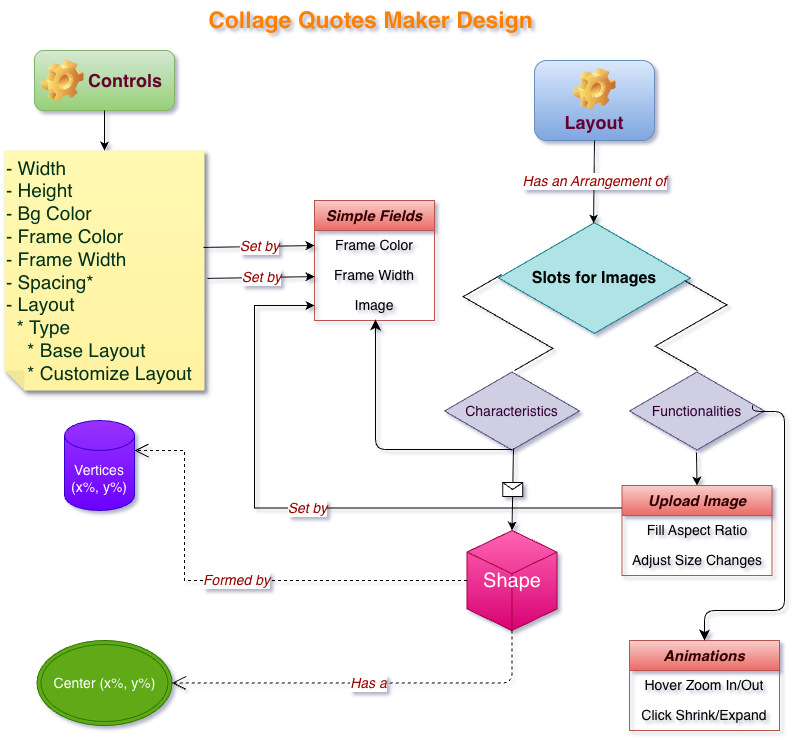

The diagram above was exported from draw.io. Its source (the exported page's mxGraphModel, read from the mxfile embedded in the PNG):
<mxGraphModel dx="1414" dy="760" grid="1" gridSize="10" guides="1" tooltips="1" connect="1" arrows="1" fold="1" page="1" pageScale="1" pageWidth="850" pageHeight="1100" math="0" shadow="1">
  <root>
    <mxCell id="0" />
    <mxCell id="1" parent="0" />
    <mxCell id="MaQQbtdFaBIIvHqxxABM-1" parent="1" style="text;html=1;fontSize=23;fontStyle=1;verticalAlign=middle;align=center;autosizeText=1;fontColor=#FF8000;textShadow=0;labelBorderColor=none;convertToSvg=0;" value="Collage Quotes Maker Design" vertex="1">
      <mxGeometry height="40" width="315" x="268" y="20" as="geometry" />
    </mxCell>
    <mxCell id="MaQQbtdFaBIIvHqxxABM-5" parent="1" style="shape=note;whiteSpace=wrap;html=1;backgroundOutline=1;autosizeText=1;fontColor=#00331A;darkOpacity=0.05;fillColor=#FFF9B2;strokeColor=none;fillStyle=solid;fontSize=19;direction=west;gradientDirection=north;gradientColor=#FFF2A1;shadow=1;size=20;pointerEvents=1;align=left;" value="- Width&lt;br&gt;- Height&lt;br&gt;- Bg Color&lt;br&gt;- Frame Color&lt;br&gt;- Frame Width&lt;br&gt;- Spacing*&lt;br&gt;- Layout&lt;br&gt;&amp;nbsp; * Type&lt;br&gt;&amp;nbsp; &amp;nbsp; * Base Layout&lt;br&gt;&amp;nbsp; &amp;nbsp; * Customize Layout" vertex="1">
      <mxGeometry height="240" width="200" x="60" y="170" as="geometry" />
    </mxCell>
    <mxCell id="MaQQbtdFaBIIvHqxxABM-8" parent="1" style="label;whiteSpace=wrap;html=1;image=img/clipart/Gear_128x128.png;fillColor=#d5e8d4;gradientColor=#97d077;strokeColor=#82b366;fontColor=#660033;fontSize=18;" value="&lt;font&gt;Controls&lt;/font&gt;" vertex="1">
      <mxGeometry height="60" width="140" x="90" y="70" as="geometry" />
    </mxCell>
    <mxCell id="MaQQbtdFaBIIvHqxxABM-9" parent="1" style="label;whiteSpace=wrap;html=1;align=center;verticalAlign=bottom;spacingLeft=0;spacingBottom=4;imageAlign=center;imageVerticalAlign=top;image=img/clipart/Gear_128x128.png;fontSize=18;fillColor=#dae8fc;gradientColor=#7ea6e0;strokeColor=#6c8ebf;fontColor=#660033;" value="Layout" vertex="1">
      <mxGeometry height="80" width="120" x="590" y="80" as="geometry" />
    </mxCell>
    <mxCell id="MaQQbtdFaBIIvHqxxABM-11" parent="1" style="html=1;whiteSpace=wrap;aspect=fixed;shape=isoRectangle;fontSize=16;textShadow=0;fontStyle=1;fillColor=#b0e3e6;strokeColor=#0e8088;" value="Slots for Images" vertex="1">
      <mxGeometry height="115" width="191.67" x="554.1600000000001" y="240" as="geometry" />
    </mxCell>
    <mxCell id="MaQQbtdFaBIIvHqxxABM-12" edge="1" parent="1" source="MaQQbtdFaBIIvHqxxABM-9" style="endArrow=classic;html=1;rounded=0;exitX=0.5;exitY=1;exitDx=0;exitDy=0;entryX=0.495;entryY=0.026;entryDx=0;entryDy=0;entryPerimeter=0;" target="MaQQbtdFaBIIvHqxxABM-11" value="">
      <mxGeometry relative="1" as="geometry">
        <mxPoint x="450" y="390" as="sourcePoint" />
        <mxPoint x="550" y="390" as="targetPoint" />
      </mxGeometry>
    </mxCell>
    <mxCell id="MaQQbtdFaBIIvHqxxABM-13" connectable="0" parent="MaQQbtdFaBIIvHqxxABM-12" style="edgeLabel;resizable=0;html=1;;align=center;verticalAlign=middle;fontSize=14;fontStyle=2;fontColor=#990000;" value="Has an Arrangement of" vertex="1">
      <mxGeometry relative="1" as="geometry" />
    </mxCell>
    <mxCell id="MaQQbtdFaBIIvHqxxABM-15" edge="1" parent="1" source="MaQQbtdFaBIIvHqxxABM-8" style="endArrow=classic;html=1;rounded=0;exitX=0.5;exitY=1;exitDx=0;exitDy=0;entryX=0.5;entryY=1;entryDx=0;entryDy=0;entryPerimeter=0;" target="MaQQbtdFaBIIvHqxxABM-5" value="">
      <mxGeometry height="50" relative="1" width="50" as="geometry">
        <mxPoint x="400" y="410" as="sourcePoint" />
        <mxPoint x="450" y="360" as="targetPoint" />
      </mxGeometry>
    </mxCell>
    <mxCell id="MaQQbtdFaBIIvHqxxABM-20" parent="1" style="html=1;whiteSpace=wrap;aspect=fixed;shape=isoRectangle;fontSize=14;fillColor=#d0cee2;strokeColor=#56517e;fontColor=#330033;" value="Characteristics" vertex="1">
      <mxGeometry height="81" width="135" x="500" y="390" as="geometry" />
    </mxCell>
    <mxCell id="MaQQbtdFaBIIvHqxxABM-22" edge="1" parent="1" source="MaQQbtdFaBIIvHqxxABM-20" style="edgeStyle=isometricEdgeStyle;endArrow=none;html=1;rounded=0;exitX=0.519;exitY=0;exitDx=0;exitDy=0;exitPerimeter=0;entryX=0.015;entryY=0.47;entryDx=0;entryDy=0;entryPerimeter=0;" target="MaQQbtdFaBIIvHqxxABM-11" value="">
      <mxGeometry height="100" relative="1" width="50" as="geometry">
        <mxPoint x="470" y="440" as="sourcePoint" />
        <mxPoint x="550" y="290" as="targetPoint" />
      </mxGeometry>
    </mxCell>
    <mxCell id="MaQQbtdFaBIIvHqxxABM-27" parent="1" style="swimlane;fontStyle=0;childLayout=stackLayout;horizontal=1;startSize=30;horizontalStack=0;resizeParent=1;resizeParentMax=0;resizeLast=0;collapsible=1;marginBottom=0;whiteSpace=wrap;html=1;fillColor=#f8cecc;strokeColor=#b85450;gradientColor=#ea6b66;fontColor=#330000;" value="&lt;font style=&quot;font-size: 15px;&quot;&gt;&lt;b&gt;&lt;i&gt;Simple Fields&lt;/i&gt;&lt;/b&gt;&lt;/font&gt;" vertex="1">
      <mxGeometry height="120" width="120" x="370" y="220" as="geometry" />
    </mxCell>
    <mxCell id="MaQQbtdFaBIIvHqxxABM-28" parent="MaQQbtdFaBIIvHqxxABM-27" style="text;strokeColor=none;fillColor=none;align=center;verticalAlign=middle;spacingLeft=4;spacingRight=4;overflow=hidden;points=[[0,0.5],[1,0.5]];portConstraint=eastwest;rotatable=0;whiteSpace=wrap;html=1;" value="&lt;font style=&quot;font-size: 14px;&quot;&gt;Frame Color&lt;/font&gt;" vertex="1">
      <mxGeometry height="30" width="120" y="30" as="geometry" />
    </mxCell>
    <mxCell id="MaQQbtdFaBIIvHqxxABM-29" parent="MaQQbtdFaBIIvHqxxABM-27" style="text;strokeColor=none;fillColor=none;align=center;verticalAlign=middle;spacingLeft=4;spacingRight=4;overflow=hidden;points=[[0,0.5],[1,0.5]];portConstraint=eastwest;rotatable=0;whiteSpace=wrap;html=1;" value="&lt;font style=&quot;font-size: 14px;&quot;&gt;Frame Width&lt;/font&gt;" vertex="1">
      <mxGeometry height="30" width="120" y="60" as="geometry" />
    </mxCell>
    <mxCell id="MaQQbtdFaBIIvHqxxABM-30" parent="MaQQbtdFaBIIvHqxxABM-27" style="text;strokeColor=none;fillColor=none;align=center;verticalAlign=middle;spacingLeft=4;spacingRight=4;overflow=hidden;points=[[0,0.5],[1,0.5]];portConstraint=eastwest;rotatable=0;whiteSpace=wrap;html=1;" value="&lt;font style=&quot;font-size: 14px;&quot;&gt;Image&lt;/font&gt;" vertex="1">
      <mxGeometry height="30" width="120" y="90" as="geometry" />
    </mxCell>
    <mxCell id="MaQQbtdFaBIIvHqxxABM-32" edge="1" parent="1" source="MaQQbtdFaBIIvHqxxABM-20" style="edgeStyle=segmentEdgeStyle;endArrow=classic;html=1;curved=0;rounded=1;endSize=8;startSize=8;exitX=0.5;exitY=0.975;exitDx=0;exitDy=0;exitPerimeter=0;entryX=0.508;entryY=0.967;entryDx=0;entryDy=0;entryPerimeter=0;" target="MaQQbtdFaBIIvHqxxABM-30" value="">
      <mxGeometry height="50" relative="1" width="50" as="geometry">
        <mxPoint x="580" y="429" as="sourcePoint" />
        <mxPoint x="450" y="440" as="targetPoint" />
      </mxGeometry>
    </mxCell>
    <mxCell id="MaQQbtdFaBIIvHqxxABM-59" edge="1" parent="1" source="MaQQbtdFaBIIvHqxxABM-5" style="endArrow=classic;html=1;rounded=0;exitX=0.005;exitY=0.596;exitDx=0;exitDy=0;exitPerimeter=0;entryX=0;entryY=0.5;entryDx=0;entryDy=0;" target="MaQQbtdFaBIIvHqxxABM-28" value="">
      <mxGeometry relative="1" as="geometry">
        <mxPoint x="268" y="270" as="sourcePoint" />
        <mxPoint x="368" y="270" as="targetPoint" />
      </mxGeometry>
    </mxCell>
    <mxCell id="MaQQbtdFaBIIvHqxxABM-60" connectable="0" parent="MaQQbtdFaBIIvHqxxABM-59" style="edgeLabel;resizable=0;html=1;;align=center;verticalAlign=middle;fontColor=#990000;fontSize=14;fontStyle=2" value="Set by" vertex="1">
      <mxGeometry relative="1" as="geometry" />
    </mxCell>
    <mxCell id="MaQQbtdFaBIIvHqxxABM-61" edge="1" parent="1" source="MaQQbtdFaBIIvHqxxABM-5" style="endArrow=classic;html=1;rounded=0;exitX=-0.015;exitY=0.467;exitDx=0;exitDy=0;exitPerimeter=0;" target="MaQQbtdFaBIIvHqxxABM-29" value="">
      <mxGeometry relative="1" as="geometry">
        <mxPoint x="290" y="390" as="sourcePoint" />
        <mxPoint x="411" y="360" as="targetPoint" />
      </mxGeometry>
    </mxCell>
    <mxCell id="MaQQbtdFaBIIvHqxxABM-62" connectable="0" parent="MaQQbtdFaBIIvHqxxABM-61" style="edgeLabel;resizable=0;html=1;;align=center;verticalAlign=middle;fontSize=14;fontColor=#990000;fontStyle=2" value="Set by" vertex="1">
      <mxGeometry relative="1" as="geometry" />
    </mxCell>
    <mxCell id="MaQQbtdFaBIIvHqxxABM-63" parent="1" style="html=1;whiteSpace=wrap;aspect=fixed;shape=isoRectangle;fontSize=14;fillColor=#d0cee2;strokeColor=#56517e;fontColor=#330033;" value="Functionalities" vertex="1">
      <mxGeometry height="81" width="135" x="685" y="390" as="geometry" />
    </mxCell>
    <mxCell id="MaQQbtdFaBIIvHqxxABM-64" edge="1" parent="1" source="MaQQbtdFaBIIvHqxxABM-63" style="edgeStyle=isometricEdgeStyle;endArrow=none;html=1;elbow=vertical;rounded=0;entryX=0.97;entryY=0.522;entryDx=0;entryDy=0;entryPerimeter=0;exitX=0.504;exitY=0;exitDx=0;exitDy=0;exitPerimeter=0;" target="MaQQbtdFaBIIvHqxxABM-11" value="">
      <mxGeometry height="100" relative="1" width="50" as="geometry">
        <mxPoint x="730.8" y="390" as="sourcePoint" />
        <mxPoint x="780.8" y="290" as="targetPoint" />
      </mxGeometry>
    </mxCell>
    <mxCell id="MaQQbtdFaBIIvHqxxABM-75" parent="1" style="swimlane;fontStyle=0;childLayout=stackLayout;horizontal=1;startSize=30;horizontalStack=0;resizeParent=1;resizeParentMax=0;resizeLast=0;collapsible=1;marginBottom=0;whiteSpace=wrap;html=1;fillColor=#f8cecc;strokeColor=#b85450;gradientColor=#ea6b66;fontColor=#330000;" value="&lt;font style=&quot;font-size: 15px;&quot;&gt;&lt;b&gt;&lt;i&gt;Animations&lt;/i&gt;&lt;/b&gt;&lt;/font&gt;" vertex="1">
      <mxGeometry height="90" width="150" x="685" y="660" as="geometry" />
    </mxCell>
    <mxCell id="MaQQbtdFaBIIvHqxxABM-76" parent="MaQQbtdFaBIIvHqxxABM-75" style="text;strokeColor=none;fillColor=none;align=center;verticalAlign=middle;spacingLeft=4;spacingRight=4;overflow=hidden;points=[[0,0.5],[1,0.5]];portConstraint=eastwest;rotatable=0;whiteSpace=wrap;html=1;" value="&lt;font style=&quot;font-size: 14px;&quot;&gt;Hover Zoom In/Out&lt;/font&gt;" vertex="1">
      <mxGeometry height="30" width="150" y="30" as="geometry" />
    </mxCell>
    <mxCell id="MaQQbtdFaBIIvHqxxABM-77" parent="MaQQbtdFaBIIvHqxxABM-75" style="text;strokeColor=none;fillColor=none;align=center;verticalAlign=middle;spacingLeft=4;spacingRight=4;overflow=hidden;points=[[0,0.5],[1,0.5]];portConstraint=eastwest;rotatable=0;whiteSpace=wrap;html=1;" value="&lt;span style=&quot;font-size: 14px;&quot;&gt;Click Shrink/Expand&lt;/span&gt;" vertex="1">
      <mxGeometry height="30" width="150" y="60" as="geometry" />
    </mxCell>
    <mxCell id="MaQQbtdFaBIIvHqxxABM-84" parent="1" style="swimlane;fontStyle=0;childLayout=stackLayout;horizontal=1;startSize=30;horizontalStack=0;resizeParent=1;resizeParentMax=0;resizeLast=0;collapsible=1;marginBottom=0;whiteSpace=wrap;html=1;fillColor=#f8cecc;strokeColor=#b85450;gradientColor=#ea6b66;fontColor=#330000;" value="&lt;font style=&quot;font-size: 15px;&quot;&gt;&lt;b&gt;&lt;i&gt;Upload Image&lt;/i&gt;&lt;/b&gt;&lt;/font&gt;" vertex="1">
      <mxGeometry height="90" width="150" x="677.5" y="505" as="geometry" />
    </mxCell>
    <mxCell id="MaQQbtdFaBIIvHqxxABM-85" parent="MaQQbtdFaBIIvHqxxABM-84" style="text;strokeColor=none;fillColor=none;align=center;verticalAlign=middle;spacingLeft=4;spacingRight=4;overflow=hidden;points=[[0,0.5],[1,0.5]];portConstraint=eastwest;rotatable=0;whiteSpace=wrap;html=1;" value="&lt;font style=&quot;font-size: 14px;&quot;&gt;Fill Aspect Ratio&lt;/font&gt;" vertex="1">
      <mxGeometry height="30" width="150" y="30" as="geometry" />
    </mxCell>
    <mxCell id="MaQQbtdFaBIIvHqxxABM-86" parent="MaQQbtdFaBIIvHqxxABM-84" style="text;strokeColor=none;fillColor=none;align=center;verticalAlign=middle;spacingLeft=4;spacingRight=4;overflow=hidden;points=[[0,0.5],[1,0.5]];portConstraint=eastwest;rotatable=0;whiteSpace=wrap;html=1;" value="&lt;span style=&quot;font-size: 14px;&quot;&gt;Adjust Size Changes&lt;/span&gt;" vertex="1">
      <mxGeometry height="30" width="150" y="60" as="geometry" />
    </mxCell>
    <mxCell id="MaQQbtdFaBIIvHqxxABM-89" edge="1" parent="1" source="MaQQbtdFaBIIvHqxxABM-63" style="edgeStyle=segmentEdgeStyle;endArrow=classic;html=1;curved=0;rounded=1;endSize=8;startSize=8;exitX=0.911;exitY=0.432;exitDx=0;exitDy=0;exitPerimeter=0;entryX=0.5;entryY=0;entryDx=0;entryDy=0;" target="MaQQbtdFaBIIvHqxxABM-75" value="">
      <mxGeometry height="50" relative="1" width="50" as="geometry">
        <Array as="points">
          <mxPoint x="808" y="431" />
          <mxPoint x="840" y="431" />
          <mxPoint x="840" y="630" />
          <mxPoint x="760" y="630" />
        </Array>
        <mxPoint x="832.0300000000002" y="427.98900000000003" as="sourcePoint" />
        <mxPoint x="760" y="660" as="targetPoint" />
      </mxGeometry>
    </mxCell>
    <mxCell id="MaQQbtdFaBIIvHqxxABM-91" edge="1" parent="1" source="MaQQbtdFaBIIvHqxxABM-63" style="endArrow=classic;html=1;rounded=0;exitX=0.496;exitY=1.012;exitDx=0;exitDy=0;exitPerimeter=0;entryX=0.5;entryY=0;entryDx=0;entryDy=0;" target="MaQQbtdFaBIIvHqxxABM-84" value="">
      <mxGeometry height="50" relative="1" width="50" as="geometry">
        <mxPoint x="400" y="490" as="sourcePoint" />
        <mxPoint x="450" y="440" as="targetPoint" />
      </mxGeometry>
    </mxCell>
    <mxCell id="MaQQbtdFaBIIvHqxxABM-93" edge="1" parent="1" source="MaQQbtdFaBIIvHqxxABM-84" style="endArrow=classic;html=1;rounded=0;exitX=0;exitY=0.25;exitDx=0;exitDy=0;edgeStyle=orthogonalEdgeStyle;entryX=0;entryY=0.5;entryDx=0;entryDy=0;" target="MaQQbtdFaBIIvHqxxABM-30" value="">
      <mxGeometry relative="1" as="geometry">
        <Array as="points">
          <mxPoint x="310" y="528" />
          <mxPoint x="310" y="325" />
        </Array>
        <mxPoint x="400" y="580" as="sourcePoint" />
        <mxPoint x="310" y="320" as="targetPoint" />
      </mxGeometry>
    </mxCell>
    <mxCell id="MaQQbtdFaBIIvHqxxABM-94" connectable="0" parent="MaQQbtdFaBIIvHqxxABM-93" style="edgeLabel;resizable=0;html=1;;align=center;verticalAlign=middle;fontSize=14;fontStyle=2;fontColor=#990000;" value="Set by" vertex="1">
      <mxGeometry relative="1" as="geometry" />
    </mxCell>
    <mxCell id="MaQQbtdFaBIIvHqxxABM-95" parent="1" style="html=1;whiteSpace=wrap;shape=isoCube2;backgroundOutline=1;isoAngle=15;fontSize=20;fillColor=#d80073;strokeColor=#A50040;fontColor=#ffffff;gradientColor=#FF66B3;gradientDirection=north;" value="Shape" vertex="1">
      <mxGeometry height="100" width="90" x="522.5" y="550" as="geometry" />
    </mxCell>
    <mxCell id="MaQQbtdFaBIIvHqxxABM-97" edge="1" parent="1" source="MaQQbtdFaBIIvHqxxABM-20" style="endArrow=classic;html=1;rounded=0;exitX=0.511;exitY=0.963;exitDx=0;exitDy=0;exitPerimeter=0;entryX=0.5;entryY=0;entryDx=0;entryDy=0;entryPerimeter=0;" target="MaQQbtdFaBIIvHqxxABM-95" value="">
      <mxGeometry relative="1" as="geometry">
        <mxPoint x="380" y="450" as="sourcePoint" />
        <mxPoint x="480" y="450" as="targetPoint" />
      </mxGeometry>
    </mxCell>
    <mxCell id="MaQQbtdFaBIIvHqxxABM-98" parent="MaQQbtdFaBIIvHqxxABM-97" style="shape=message;html=1;outlineConnect=0;" value="" vertex="1">
      <mxGeometry height="14" relative="1" width="20" as="geometry">
        <mxPoint x="-10" y="-7" as="offset" />
      </mxGeometry>
    </mxCell>
    <mxCell id="MaQQbtdFaBIIvHqxxABM-99" edge="1" parent="1" source="MaQQbtdFaBIIvHqxxABM-95" style="endArrow=open;endSize=12;dashed=1;html=1;rounded=0;exitX=0;exitY=0.5;exitDx=0;exitDy=0;exitPerimeter=0;entryX=1;entryY=0;entryDx=0;entryDy=30;entryPerimeter=0;edgeStyle=orthogonalEdgeStyle;fontSize=14;fontStyle=2;fontColor=#990000;" target="MaQQbtdFaBIIvHqxxABM-100" value="Formed by">
      <mxGeometry relative="1" width="160" as="geometry">
        <Array as="points">
          <mxPoint x="240" y="600" />
          <mxPoint x="240" y="470" />
        </Array>
        <mxPoint x="320" y="770" as="sourcePoint" />
        <mxPoint x="480" y="770" as="targetPoint" />
      </mxGeometry>
    </mxCell>
    <mxCell id="MaQQbtdFaBIIvHqxxABM-100" parent="1" style="shape=cylinder3;whiteSpace=wrap;html=1;boundedLbl=1;backgroundOutline=1;size=15;fontSize=14;fontStyle=0;fillColor=#6a00ff;fontColor=#ffffff;strokeColor=#3700CC;gradientColor=#9933FF;gradientDirection=north;" value="Vertices (x%, y%)" vertex="1">
      <mxGeometry height="90" width="70" x="120" y="440" as="geometry" />
    </mxCell>
    <mxCell id="MaQQbtdFaBIIvHqxxABM-101" parent="1" style="ellipse;shape=doubleEllipse;whiteSpace=wrap;html=1;fontSize=14;fillColor=#60a917;fontColor=#ffffff;strokeColor=#2D7600;" value="Center (x%, y%)" vertex="1">
      <mxGeometry height="85" width="135" x="92.5" y="660" as="geometry" />
    </mxCell>
    <mxCell id="MaQQbtdFaBIIvHqxxABM-102" edge="1" parent="1" source="MaQQbtdFaBIIvHqxxABM-95" style="endArrow=open;endSize=12;dashed=1;html=1;rounded=1;exitX=0.5;exitY=1;exitDx=0;exitDy=0;exitPerimeter=0;entryX=1;entryY=0.5;entryDx=0;entryDy=0;edgeStyle=orthogonalEdgeStyle;curved=0;" target="MaQQbtdFaBIIvHqxxABM-101" value="&lt;font style=&quot;font-size: 14px; color: rgb(153, 0, 0);&quot;&gt;&lt;i&gt;Has a&lt;/i&gt;&lt;/font&gt;">
      <mxGeometry relative="1" width="160" as="geometry">
        <mxPoint x="430" y="730" as="sourcePoint" />
        <mxPoint x="590" y="730" as="targetPoint" />
      </mxGeometry>
    </mxCell>
  </root>
</mxGraphModel>